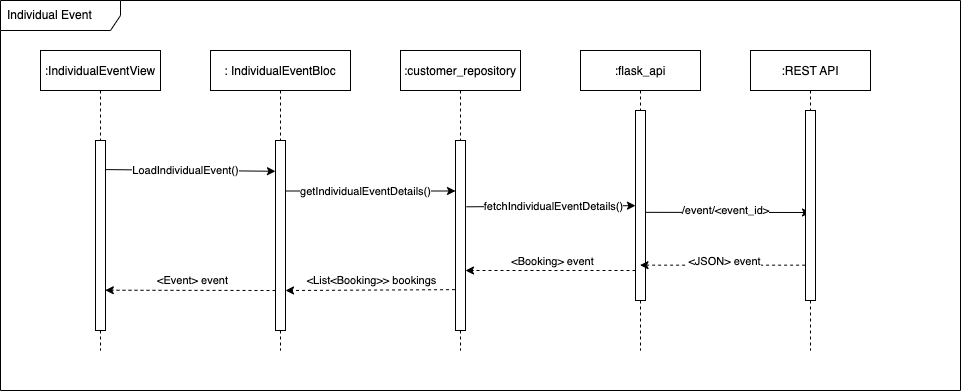

The diagram above was exported from draw.io. Its source (the exported page's mxGraphModel, read from the mxfile embedded in the PNG):
<mxGraphModel dx="1106" dy="852" grid="1" gridSize="10" guides="1" tooltips="1" connect="1" arrows="1" fold="1" page="1" pageScale="1" pageWidth="827" pageHeight="1169" math="0" shadow="0">
  <root>
    <mxCell id="0" />
    <mxCell id="1" parent="0" />
    <mxCell id="2ZOgMvROpqif_vhtih5o-1" value=":IndividualEventView" style="shape=umlLifeline;perimeter=lifelinePerimeter;container=1;collapsible=0;recursiveResize=0;rounded=0;shadow=0;strokeWidth=1;" parent="1" vertex="1">
      <mxGeometry x="110" y="80" width="120" height="300" as="geometry" />
    </mxCell>
    <mxCell id="2ZOgMvROpqif_vhtih5o-2" value="" style="points=[];perimeter=orthogonalPerimeter;rounded=0;shadow=0;strokeWidth=1;" parent="2ZOgMvROpqif_vhtih5o-1" vertex="1">
      <mxGeometry x="55" y="90" width="10" height="190" as="geometry" />
    </mxCell>
    <mxCell id="2ZOgMvROpqif_vhtih5o-3" value=": IndividualEventBloc" style="shape=umlLifeline;perimeter=lifelinePerimeter;container=1;collapsible=0;recursiveResize=0;rounded=0;shadow=0;strokeWidth=1;" parent="1" vertex="1">
      <mxGeometry x="280" y="80" width="139.99757575757621" height="300" as="geometry" />
    </mxCell>
    <mxCell id="2ZOgMvROpqif_vhtih5o-4" value="" style="points=[];perimeter=orthogonalPerimeter;rounded=0;shadow=0;strokeWidth=1;" parent="2ZOgMvROpqif_vhtih5o-3" vertex="1">
      <mxGeometry x="65" y="90" width="10" height="190" as="geometry" />
    </mxCell>
    <mxCell id="2ZOgMvROpqif_vhtih5o-5" value="" style="endArrow=classic;html=1;rounded=0;exitX=-0.045;exitY=0.785;exitDx=0;exitDy=0;exitPerimeter=0;dashed=1;" parent="2ZOgMvROpqif_vhtih5o-3" source="2ZOgMvROpqif_vhtih5o-10" edge="1">
      <mxGeometry width="50" height="50" relative="1" as="geometry">
        <mxPoint x="245.00000000000045" y="239.99999999999977" as="sourcePoint" />
        <mxPoint x="75" y="239.99999999999977" as="targetPoint" />
      </mxGeometry>
    </mxCell>
    <mxCell id="2ZOgMvROpqif_vhtih5o-6" value="&amp;lt;List&amp;lt;Booking&amp;gt;&amp;gt; bookings" style="edgeLabel;html=1;align=center;verticalAlign=middle;resizable=0;points=[];" parent="2ZOgMvROpqif_vhtih5o-5" vertex="1" connectable="0">
      <mxGeometry x="0.2231" relative="1" as="geometry">
        <mxPoint x="20" y="-10" as="offset" />
      </mxGeometry>
    </mxCell>
    <mxCell id="2ZOgMvROpqif_vhtih5o-7" value="" style="endArrow=classic;html=1;rounded=0;exitX=-0.045;exitY=0.785;exitDx=0;exitDy=0;exitPerimeter=0;dashed=1;entryX=0.98;entryY=0.788;entryDx=0;entryDy=0;entryPerimeter=0;" parent="2ZOgMvROpqif_vhtih5o-3" target="2ZOgMvROpqif_vhtih5o-2" edge="1">
      <mxGeometry width="50" height="50" relative="1" as="geometry">
        <mxPoint x="64.99999999999994" y="240" as="sourcePoint" />
        <mxPoint x="-100" y="240" as="targetPoint" />
      </mxGeometry>
    </mxCell>
    <mxCell id="2ZOgMvROpqif_vhtih5o-8" value="&amp;lt;Event&amp;gt; event" style="edgeLabel;html=1;align=center;verticalAlign=middle;resizable=0;points=[];" parent="2ZOgMvROpqif_vhtih5o-7" vertex="1" connectable="0">
      <mxGeometry x="0.2231" relative="1" as="geometry">
        <mxPoint x="20" y="-10" as="offset" />
      </mxGeometry>
    </mxCell>
    <mxCell id="2ZOgMvROpqif_vhtih5o-9" value=":customer_repository" style="shape=umlLifeline;perimeter=lifelinePerimeter;container=1;collapsible=0;recursiveResize=0;rounded=0;shadow=0;strokeWidth=1;" parent="1" vertex="1">
      <mxGeometry x="470" y="80" width="120" height="300" as="geometry" />
    </mxCell>
    <mxCell id="2ZOgMvROpqif_vhtih5o-10" value="" style="points=[];perimeter=orthogonalPerimeter;rounded=0;shadow=0;strokeWidth=1;" parent="2ZOgMvROpqif_vhtih5o-9" vertex="1">
      <mxGeometry x="55" y="90" width="10" height="190" as="geometry" />
    </mxCell>
    <mxCell id="2ZOgMvROpqif_vhtih5o-11" value="" style="endArrow=classic;html=1;rounded=0;entryX=-0.047;entryY=0.103;entryDx=0;entryDy=0;entryPerimeter=0;" parent="2ZOgMvROpqif_vhtih5o-9" source="2ZOgMvROpqif_vhtih5o-4" edge="1">
      <mxGeometry width="50" height="50" relative="1" as="geometry">
        <mxPoint x="-90" y="141" as="sourcePoint" />
        <mxPoint x="55" y="140.50000000000006" as="targetPoint" />
      </mxGeometry>
    </mxCell>
    <mxCell id="2ZOgMvROpqif_vhtih5o-12" value="getIndividualEventDetails()" style="edgeLabel;html=1;align=center;verticalAlign=middle;resizable=0;points=[];" parent="2ZOgMvROpqif_vhtih5o-11" vertex="1" connectable="0">
      <mxGeometry x="-0.0654" relative="1" as="geometry">
        <mxPoint as="offset" />
      </mxGeometry>
    </mxCell>
    <mxCell id="2ZOgMvROpqif_vhtih5o-13" value="" style="endArrow=classic;html=1;rounded=0;exitX=-0.052;exitY=0.812;exitDx=0;exitDy=0;exitPerimeter=0;dashed=1;" parent="2ZOgMvROpqif_vhtih5o-9" target="2ZOgMvROpqif_vhtih5o-10" edge="1">
      <mxGeometry width="50" height="50" relative="1" as="geometry">
        <mxPoint x="235.00000000000023" y="219.9999999999999" as="sourcePoint" />
        <mxPoint x="70" y="220" as="targetPoint" />
      </mxGeometry>
    </mxCell>
    <mxCell id="2ZOgMvROpqif_vhtih5o-14" value="&amp;lt;Booking&amp;gt; event" style="edgeLabel;html=1;align=center;verticalAlign=middle;resizable=0;points=[];" parent="2ZOgMvROpqif_vhtih5o-13" vertex="1" connectable="0">
      <mxGeometry x="0.2231" relative="1" as="geometry">
        <mxPoint x="20" y="-10" as="offset" />
      </mxGeometry>
    </mxCell>
    <mxCell id="2ZOgMvROpqif_vhtih5o-15" value=":flask_api" style="shape=umlLifeline;perimeter=lifelinePerimeter;container=1;collapsible=0;recursiveResize=0;rounded=0;shadow=0;strokeWidth=1;" parent="1" vertex="1">
      <mxGeometry x="650" y="80" width="120" height="300" as="geometry" />
    </mxCell>
    <mxCell id="2ZOgMvROpqif_vhtih5o-16" value="" style="points=[];perimeter=orthogonalPerimeter;rounded=0;shadow=0;strokeWidth=1;" parent="2ZOgMvROpqif_vhtih5o-15" vertex="1">
      <mxGeometry x="55" y="60" width="10" height="190" as="geometry" />
    </mxCell>
    <mxCell id="2ZOgMvROpqif_vhtih5o-17" value="" style="endArrow=classic;html=1;rounded=0;entryX=-0.047;entryY=0.103;entryDx=0;entryDy=0;entryPerimeter=0;exitX=1.093;exitY=0.349;exitDx=0;exitDy=0;exitPerimeter=0;" parent="2ZOgMvROpqif_vhtih5o-15" source="2ZOgMvROpqif_vhtih5o-10" edge="1">
      <mxGeometry width="50" height="50" relative="1" as="geometry">
        <mxPoint x="-120" y="155" as="sourcePoint" />
        <mxPoint x="55" y="155.14" as="targetPoint" />
      </mxGeometry>
    </mxCell>
    <mxCell id="2ZOgMvROpqif_vhtih5o-18" value="fetchIndividualEventDetails()" style="edgeLabel;html=1;align=center;verticalAlign=middle;resizable=0;points=[];" parent="2ZOgMvROpqif_vhtih5o-17" vertex="1" connectable="0">
      <mxGeometry x="-0.0654" relative="1" as="geometry">
        <mxPoint x="8" as="offset" />
      </mxGeometry>
    </mxCell>
    <mxCell id="2ZOgMvROpqif_vhtih5o-19" value="" style="endArrow=classic;html=1;rounded=0;exitX=0.953;exitY=0.153;exitDx=0;exitDy=0;exitPerimeter=0;entryX=-0.004;entryY=0.162;entryDx=0;entryDy=0;entryPerimeter=0;" parent="1" source="2ZOgMvROpqif_vhtih5o-2" target="2ZOgMvROpqif_vhtih5o-4" edge="1">
      <mxGeometry width="50" height="50" relative="1" as="geometry">
        <mxPoint x="180.46999999999977" y="200" as="sourcePoint" />
        <mxPoint x="360" y="200" as="targetPoint" />
      </mxGeometry>
    </mxCell>
    <mxCell id="2ZOgMvROpqif_vhtih5o-20" value="LoadIndividualEvent()" style="edgeLabel;html=1;align=center;verticalAlign=middle;resizable=0;points=[];" parent="2ZOgMvROpqif_vhtih5o-19" vertex="1" connectable="0">
      <mxGeometry x="-0.0654" relative="1" as="geometry">
        <mxPoint as="offset" />
      </mxGeometry>
    </mxCell>
    <mxCell id="2ZOgMvROpqif_vhtih5o-21" value="" style="endArrow=classic;html=1;rounded=0;exitX=0.98;exitY=0.536;exitDx=0;exitDy=0;exitPerimeter=0;" parent="1" source="2ZOgMvROpqif_vhtih5o-16" edge="1">
      <mxGeometry width="50" height="50" relative="1" as="geometry">
        <mxPoint x="760" y="280" as="sourcePoint" />
        <mxPoint x="880" y="242" as="targetPoint" />
      </mxGeometry>
    </mxCell>
    <mxCell id="2ZOgMvROpqif_vhtih5o-22" value="/event/&amp;lt;event_id&amp;gt;" style="edgeLabel;html=1;align=center;verticalAlign=middle;resizable=0;points=[];" parent="2ZOgMvROpqif_vhtih5o-21" vertex="1" connectable="0">
      <mxGeometry x="-0.0945" y="-2" relative="1" as="geometry">
        <mxPoint x="5" y="-4" as="offset" />
      </mxGeometry>
    </mxCell>
    <mxCell id="2ZOgMvROpqif_vhtih5o-23" value="" style="endArrow=classic;html=1;rounded=0;exitX=-0.038;exitY=0.814;exitDx=0;exitDy=0;exitPerimeter=0;dashed=1;" parent="1" source="2ZOgMvROpqif_vhtih5o-26" target="2ZOgMvROpqif_vhtih5o-15" edge="1">
      <mxGeometry width="50" height="50" relative="1" as="geometry">
        <mxPoint x="864.48" y="294.28" as="sourcePoint" />
        <mxPoint x="840" y="270" as="targetPoint" />
      </mxGeometry>
    </mxCell>
    <mxCell id="2ZOgMvROpqif_vhtih5o-24" value="&amp;lt;JSON&amp;gt; event" style="edgeLabel;html=1;align=center;verticalAlign=middle;resizable=0;points=[];" parent="2ZOgMvROpqif_vhtih5o-23" vertex="1" connectable="0">
      <mxGeometry x="0.2231" relative="1" as="geometry">
        <mxPoint x="20" y="-4" as="offset" />
      </mxGeometry>
    </mxCell>
    <mxCell id="2ZOgMvROpqif_vhtih5o-25" value=":REST API" style="shape=umlLifeline;perimeter=lifelinePerimeter;container=1;collapsible=0;recursiveResize=0;rounded=0;shadow=0;strokeWidth=1;" parent="1" vertex="1">
      <mxGeometry x="820" y="80" width="120" height="300" as="geometry" />
    </mxCell>
    <mxCell id="2ZOgMvROpqif_vhtih5o-26" value="" style="points=[];perimeter=orthogonalPerimeter;rounded=0;shadow=0;strokeWidth=1;" parent="2ZOgMvROpqif_vhtih5o-25" vertex="1">
      <mxGeometry x="55" y="60" width="10" height="190" as="geometry" />
    </mxCell>
    <mxCell id="bwUDRqxnkkKoz6fhFd3B-1" value="Individual Event" style="shape=umlFrame;whiteSpace=wrap;html=1;width=120;height=30;boundedLbl=1;verticalAlign=middle;align=left;spacingLeft=5;" parent="1" vertex="1">
      <mxGeometry x="70" y="30" width="960" height="390" as="geometry" />
    </mxCell>
  </root>
</mxGraphModel>